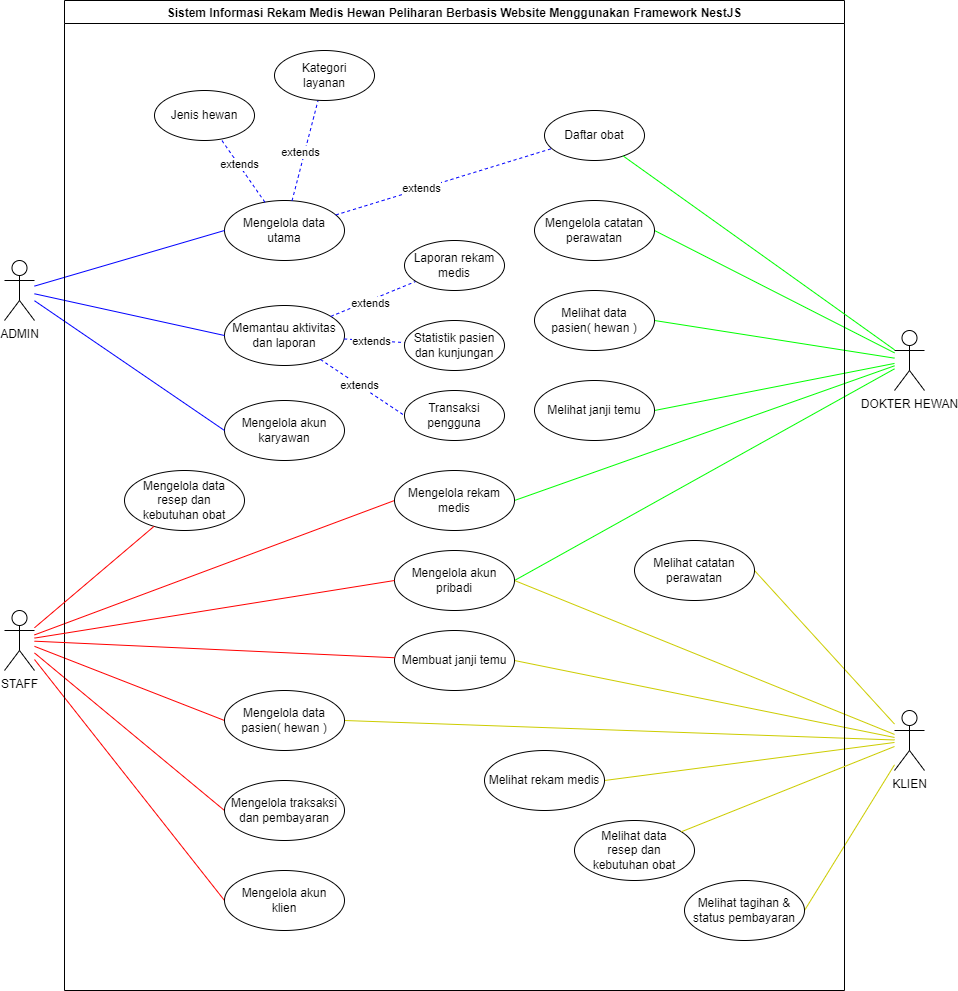

The diagram above was exported from draw.io. Its source (the exported page's mxGraphModel, read from the mxfile embedded in the PNG):
<mxGraphModel dx="2007" dy="2890" grid="1" gridSize="10" guides="1" tooltips="1" connect="1" arrows="1" fold="1" page="1" pageScale="1" pageWidth="850" pageHeight="1100" math="0" shadow="0">
  <root>
    <mxCell id="0" />
    <mxCell id="1" parent="0" />
    <mxCell id="wPjA1LoqaLLikLa-4afj-2" value="ADMIN" style="shape=umlActor;verticalLabelPosition=bottom;verticalAlign=top;html=1;" parent="1" vertex="1">
      <mxGeometry x="-720" y="-1920" width="30" height="60" as="geometry" />
    </mxCell>
    <mxCell id="wPjA1LoqaLLikLa-4afj-3" value="STAFF" style="shape=umlActor;verticalLabelPosition=bottom;verticalAlign=top;html=1;" parent="1" vertex="1">
      <mxGeometry x="-720" y="-1570" width="30" height="60" as="geometry" />
    </mxCell>
    <mxCell id="wPjA1LoqaLLikLa-4afj-7" value="KLIEN" style="shape=umlActor;verticalLabelPosition=bottom;verticalAlign=top;html=1;" parent="1" vertex="1">
      <mxGeometry x="170" y="-1470" width="30" height="60" as="geometry" />
    </mxCell>
    <mxCell id="wPjA1LoqaLLikLa-4afj-8" value="DOKTER HEWAN" style="shape=umlActor;verticalLabelPosition=bottom;verticalAlign=top;html=1;" parent="1" vertex="1">
      <mxGeometry x="170" y="-1850" width="30" height="60" as="geometry" />
    </mxCell>
    <mxCell id="wPjA1LoqaLLikLa-4afj-11" value="Mengelola data&lt;br&gt;utama" style="ellipse;whiteSpace=wrap;html=1;" parent="1" vertex="1">
      <mxGeometry x="-500" y="-1980" width="120" height="60" as="geometry" />
    </mxCell>
    <mxCell id="wPjA1LoqaLLikLa-4afj-12" value="Memantau aktivitas dan laporan" style="ellipse;whiteSpace=wrap;html=1;" parent="1" vertex="1">
      <mxGeometry x="-500" y="-1875" width="120" height="60" as="geometry" />
    </mxCell>
    <mxCell id="wPjA1LoqaLLikLa-4afj-13" value="Mengelola akun karyawan" style="ellipse;whiteSpace=wrap;html=1;" parent="1" vertex="1">
      <mxGeometry x="-500" y="-1780" width="120" height="60" as="geometry" />
    </mxCell>
    <mxCell id="wPjA1LoqaLLikLa-4afj-21" value="" style="endArrow=none;endFill=0;endSize=12;html=1;rounded=0;strokeColor=#FF0000;entryX=0;entryY=0.5;entryDx=0;entryDy=0;" parent="1" source="wPjA1LoqaLLikLa-4afj-3" target="JQ1sM2Nl0N4592tGoNsA-1" edge="1">
      <mxGeometry width="160" relative="1" as="geometry">
        <mxPoint x="-660" y="-1640" as="sourcePoint" />
        <mxPoint x="-500" y="-1640" as="targetPoint" />
      </mxGeometry>
    </mxCell>
    <mxCell id="wPjA1LoqaLLikLa-4afj-23" value="" style="endArrow=none;endFill=0;endSize=12;html=1;rounded=0;entryX=0;entryY=0.5;entryDx=0;entryDy=0;strokeColor=#FF0000;" parent="1" source="wPjA1LoqaLLikLa-4afj-3" target="wPjA1LoqaLLikLa-4afj-15" edge="1">
      <mxGeometry width="160" relative="1" as="geometry">
        <mxPoint x="-620" y="-1620" as="sourcePoint" />
        <mxPoint x="-490" y="-1620" as="targetPoint" />
      </mxGeometry>
    </mxCell>
    <mxCell id="wPjA1LoqaLLikLa-4afj-24" value="" style="endArrow=none;endFill=0;endSize=12;html=1;rounded=0;entryX=0;entryY=0.5;entryDx=0;entryDy=0;strokeColor=#FF0000;" parent="1" source="wPjA1LoqaLLikLa-4afj-3" target="wPjA1LoqaLLikLa-4afj-16" edge="1">
      <mxGeometry width="160" relative="1" as="geometry">
        <mxPoint x="-620" y="-1613" as="sourcePoint" />
        <mxPoint x="-475" y="-1550" as="targetPoint" />
      </mxGeometry>
    </mxCell>
    <mxCell id="wPjA1LoqaLLikLa-4afj-25" value="" style="endArrow=none;endFill=0;endSize=12;html=1;rounded=0;entryX=0;entryY=0.5;entryDx=0;entryDy=0;strokeColor=#FF0000;" parent="1" source="wPjA1LoqaLLikLa-4afj-3" target="wPjA1LoqaLLikLa-4afj-17" edge="1">
      <mxGeometry width="160" relative="1" as="geometry">
        <mxPoint x="-620" y="-1608" as="sourcePoint" />
        <mxPoint x="-461" y="-1476" as="targetPoint" />
      </mxGeometry>
    </mxCell>
    <mxCell id="wPjA1LoqaLLikLa-4afj-26" value="" style="endArrow=none;endFill=0;endSize=12;html=1;rounded=0;entryX=0;entryY=0.5;entryDx=0;entryDy=0;fillColor=#f8cecc;strokeColor=#0000FF;" parent="1" source="wPjA1LoqaLLikLa-4afj-2" target="wPjA1LoqaLLikLa-4afj-13" edge="1">
      <mxGeometry width="160" relative="1" as="geometry">
        <mxPoint x="-620" y="-1626" as="sourcePoint" />
        <mxPoint x="-477" y="-1682" as="targetPoint" />
      </mxGeometry>
    </mxCell>
    <mxCell id="wPjA1LoqaLLikLa-4afj-27" value="" style="endArrow=none;endFill=0;endSize=12;html=1;rounded=0;entryX=0;entryY=0.5;entryDx=0;entryDy=0;fillColor=#f8cecc;strokeColor=#0000FF;" parent="1" source="wPjA1LoqaLLikLa-4afj-2" target="wPjA1LoqaLLikLa-4afj-11" edge="1">
      <mxGeometry width="160" relative="1" as="geometry">
        <mxPoint x="-640" y="-1868" as="sourcePoint" />
        <mxPoint x="-462" y="-1725" as="targetPoint" />
      </mxGeometry>
    </mxCell>
    <mxCell id="wPjA1LoqaLLikLa-4afj-29" value="" style="endArrow=none;endFill=0;endSize=12;html=1;rounded=0;entryX=1;entryY=0.5;entryDx=0;entryDy=0;strokeColor=#00FF00;" parent="1" source="wPjA1LoqaLLikLa-4afj-8" target="wPjA1LoqaLLikLa-4afj-28" edge="1">
      <mxGeometry width="160" relative="1" as="geometry">
        <mxPoint x="-540" y="-1626" as="sourcePoint" />
        <mxPoint x="-397" y="-1682" as="targetPoint" />
      </mxGeometry>
    </mxCell>
    <mxCell id="wPjA1LoqaLLikLa-4afj-32" value="" style="endArrow=none;endFill=0;endSize=12;html=1;rounded=0;entryX=1;entryY=0.5;entryDx=0;entryDy=0;strokeColor=#CCCC00;" parent="1" source="wPjA1LoqaLLikLa-4afj-7" target="wPjA1LoqaLLikLa-4afj-28" edge="1">
      <mxGeometry width="160" relative="1" as="geometry">
        <mxPoint x="20" y="-1825" as="sourcePoint" />
        <mxPoint x="-134" y="-1667" as="targetPoint" />
      </mxGeometry>
    </mxCell>
    <mxCell id="wPjA1LoqaLLikLa-4afj-34" value="" style="endArrow=none;endFill=0;endSize=12;html=1;rounded=0;entryX=1;entryY=0.5;entryDx=0;entryDy=0;strokeColor=#CCCC00;" parent="1" source="wPjA1LoqaLLikLa-4afj-7" target="wPjA1LoqaLLikLa-4afj-15" edge="1">
      <mxGeometry width="160" relative="1" as="geometry">
        <mxPoint x="-10" y="-1424" as="sourcePoint" />
        <mxPoint x="-190.1767308699109" y="-1412.3008949665418" as="targetPoint" />
      </mxGeometry>
    </mxCell>
    <mxCell id="wPjA1LoqaLLikLa-4afj-35" value="" style="endArrow=none;endFill=0;endSize=12;html=1;rounded=0;entryX=1;entryY=0.5;entryDx=0;entryDy=0;strokeColor=#CCCC00;" parent="1" source="wPjA1LoqaLLikLa-4afj-7" target="wPjA1LoqaLLikLa-4afj-30" edge="1">
      <mxGeometry width="160" relative="1" as="geometry">
        <mxPoint x="70" y="-1424" as="sourcePoint" />
        <mxPoint x="-132" y="-1614" as="targetPoint" />
      </mxGeometry>
    </mxCell>
    <mxCell id="wPjA1LoqaLLikLa-4afj-36" value="" style="endArrow=none;endFill=0;endSize=12;html=1;rounded=0;entryX=1;entryY=0.5;entryDx=0;entryDy=0;strokeColor=#CCCC00;" parent="1" source="wPjA1LoqaLLikLa-4afj-7" target="wPjA1LoqaLLikLa-4afj-31" edge="1">
      <mxGeometry width="160" relative="1" as="geometry">
        <mxPoint x="70" y="-1419" as="sourcePoint" />
        <mxPoint x="-122" y="-1537" as="targetPoint" />
      </mxGeometry>
    </mxCell>
    <mxCell id="wPjA1LoqaLLikLa-4afj-38" value="" style="endArrow=none;endFill=0;endSize=12;html=1;rounded=0;entryX=1;entryY=0.5;entryDx=0;entryDy=0;strokeColor=#CCCC00;" parent="1" source="wPjA1LoqaLLikLa-4afj-7" target="wPjA1LoqaLLikLa-4afj-37" edge="1">
      <mxGeometry width="160" relative="1" as="geometry">
        <mxPoint x="70" y="-1424" as="sourcePoint" />
        <mxPoint x="-132" y="-1614" as="targetPoint" />
      </mxGeometry>
    </mxCell>
    <mxCell id="wPjA1LoqaLLikLa-4afj-40" value="" style="endArrow=none;endFill=0;endSize=12;html=1;rounded=0;entryX=1;entryY=0.5;entryDx=0;entryDy=0;strokeColor=#CCCC00;" parent="1" source="wPjA1LoqaLLikLa-4afj-7" target="wPjA1LoqaLLikLa-4afj-39" edge="1">
      <mxGeometry width="160" relative="1" as="geometry">
        <mxPoint x="70" y="-1409" as="sourcePoint" />
        <mxPoint x="-100" y="-1402" as="targetPoint" />
      </mxGeometry>
    </mxCell>
    <mxCell id="wPjA1LoqaLLikLa-4afj-44" value="" style="endArrow=none;endFill=0;endSize=12;html=1;rounded=0;entryX=1;entryY=0.5;entryDx=0;entryDy=0;strokeColor=#00FF00;" parent="1" source="wPjA1LoqaLLikLa-4afj-8" target="wPjA1LoqaLLikLa-4afj-43" edge="1">
      <mxGeometry width="160" relative="1" as="geometry">
        <mxPoint x="20" y="-1825" as="sourcePoint" />
        <mxPoint x="-134" y="-1667" as="targetPoint" />
      </mxGeometry>
    </mxCell>
    <mxCell id="wPjA1LoqaLLikLa-4afj-45" value="" style="endArrow=none;endFill=0;endSize=12;html=1;rounded=0;entryX=1;entryY=0.5;entryDx=0;entryDy=0;strokeColor=#00FF00;" parent="1" source="wPjA1LoqaLLikLa-4afj-8" target="wPjA1LoqaLLikLa-4afj-16" edge="1">
      <mxGeometry width="160" relative="1" as="geometry">
        <mxPoint x="-60" y="-1838" as="sourcePoint" />
        <mxPoint x="-181" y="-1826" as="targetPoint" />
      </mxGeometry>
    </mxCell>
    <mxCell id="wPjA1LoqaLLikLa-4afj-47" value="" style="endArrow=none;endFill=0;endSize=12;html=1;rounded=0;entryX=1;entryY=0.5;entryDx=0;entryDy=0;strokeColor=#00FF00;" parent="1" source="wPjA1LoqaLLikLa-4afj-8" target="wPjA1LoqaLLikLa-4afj-46" edge="1">
      <mxGeometry width="160" relative="1" as="geometry">
        <mxPoint x="20" y="-1838" as="sourcePoint" />
        <mxPoint x="-101" y="-1826" as="targetPoint" />
      </mxGeometry>
    </mxCell>
    <mxCell id="wPjA1LoqaLLikLa-4afj-48" value="" style="endArrow=none;endFill=0;endSize=12;html=1;rounded=0;entryX=1;entryY=0.5;entryDx=0;entryDy=0;strokeColor=#00FF00;" parent="1" source="wPjA1LoqaLLikLa-4afj-8" target="wPjA1LoqaLLikLa-4afj-14" edge="1">
      <mxGeometry width="160" relative="1" as="geometry">
        <mxPoint x="-60" y="-1845" as="sourcePoint" />
        <mxPoint x="-191" y="-1893" as="targetPoint" />
      </mxGeometry>
    </mxCell>
    <mxCell id="wPjA1LoqaLLikLa-4afj-49" value="" style="endArrow=none;endFill=0;endSize=12;html=1;rounded=0;entryX=0;entryY=0.5;entryDx=0;entryDy=0;fillColor=#f8cecc;strokeColor=#0000FF;" parent="1" source="wPjA1LoqaLLikLa-4afj-2" target="wPjA1LoqaLLikLa-4afj-12" edge="1">
      <mxGeometry width="160" relative="1" as="geometry">
        <mxPoint x="-640" y="-1879" as="sourcePoint" />
        <mxPoint x="-490" y="-1873" as="targetPoint" />
      </mxGeometry>
    </mxCell>
    <mxCell id="wPjA1LoqaLLikLa-4afj-53" value="" style="endArrow=none;endFill=0;endSize=12;html=1;rounded=0;dashed=1;strokeColor=#0000FF;" parent="1" source="wPjA1LoqaLLikLa-4afj-11" target="wPjA1LoqaLLikLa-4afj-50" edge="1">
      <mxGeometry width="160" relative="1" as="geometry">
        <mxPoint x="-670" y="-1885" as="sourcePoint" />
        <mxPoint x="-490" y="-1940" as="targetPoint" />
      </mxGeometry>
    </mxCell>
    <mxCell id="wPjA1LoqaLLikLa-4afj-63" value="extends" style="edgeLabel;html=1;align=center;verticalAlign=middle;resizable=0;points=[];" parent="wPjA1LoqaLLikLa-4afj-53" vertex="1" connectable="0">
      <mxGeometry x="0.1964" relative="1" as="geometry">
        <mxPoint as="offset" />
      </mxGeometry>
    </mxCell>
    <mxCell id="wPjA1LoqaLLikLa-4afj-54" value="" style="endArrow=none;endFill=0;endSize=12;html=1;rounded=0;dashed=1;strokeColor=#0000FF;" parent="1" source="wPjA1LoqaLLikLa-4afj-11" target="wPjA1LoqaLLikLa-4afj-51" edge="1">
      <mxGeometry width="160" relative="1" as="geometry">
        <mxPoint x="-430" y="-1970" as="sourcePoint" />
        <mxPoint x="-430" y="-2020" as="targetPoint" />
      </mxGeometry>
    </mxCell>
    <mxCell id="wPjA1LoqaLLikLa-4afj-64" value="extends" style="edgeLabel;html=1;align=center;verticalAlign=middle;resizable=0;points=[];" parent="wPjA1LoqaLLikLa-4afj-54" vertex="1" connectable="0">
      <mxGeometry x="-0.0554" y="4" relative="1" as="geometry">
        <mxPoint as="offset" />
      </mxGeometry>
    </mxCell>
    <mxCell id="wPjA1LoqaLLikLa-4afj-55" value="" style="endArrow=none;endFill=0;endSize=12;html=1;rounded=0;dashed=1;strokeColor=#0000FF;" parent="1" source="wPjA1LoqaLLikLa-4afj-11" target="wPjA1LoqaLLikLa-4afj-52" edge="1">
      <mxGeometry width="160" relative="1" as="geometry">
        <mxPoint x="-402" y="-1967" as="sourcePoint" />
        <mxPoint x="-333" y="-2033" as="targetPoint" />
      </mxGeometry>
    </mxCell>
    <mxCell id="wPjA1LoqaLLikLa-4afj-65" value="extends" style="edgeLabel;html=1;align=center;verticalAlign=middle;resizable=0;points=[];" parent="wPjA1LoqaLLikLa-4afj-55" vertex="1" connectable="0">
      <mxGeometry x="-0.2111" y="1" relative="1" as="geometry">
        <mxPoint as="offset" />
      </mxGeometry>
    </mxCell>
    <mxCell id="wPjA1LoqaLLikLa-4afj-60" value="" style="endArrow=none;endFill=0;endSize=12;html=1;rounded=0;dashed=1;strokeColor=#0000FF;" parent="1" source="wPjA1LoqaLLikLa-4afj-12" target="wPjA1LoqaLLikLa-4afj-58" edge="1">
      <mxGeometry width="160" relative="1" as="geometry">
        <mxPoint x="-380" y="-1876" as="sourcePoint" />
        <mxPoint x="-332" y="-1892" as="targetPoint" />
      </mxGeometry>
    </mxCell>
    <mxCell id="wPjA1LoqaLLikLa-4afj-67" value="extends" style="edgeLabel;html=1;align=center;verticalAlign=middle;resizable=0;points=[];" parent="wPjA1LoqaLLikLa-4afj-60" vertex="1" connectable="0">
      <mxGeometry x="-0.2243" y="2" relative="1" as="geometry">
        <mxPoint x="7" y="2" as="offset" />
      </mxGeometry>
    </mxCell>
    <mxCell id="wPjA1LoqaLLikLa-4afj-61" value="" style="endArrow=none;endFill=0;endSize=12;html=1;rounded=0;dashed=1;strokeColor=#0000FF;" parent="1" source="wPjA1LoqaLLikLa-4afj-12" target="wPjA1LoqaLLikLa-4afj-59" edge="1">
      <mxGeometry width="160" relative="1" as="geometry">
        <mxPoint x="-373" y="-1850" as="sourcePoint" />
        <mxPoint x="-337" y="-1843" as="targetPoint" />
      </mxGeometry>
    </mxCell>
    <mxCell id="wPjA1LoqaLLikLa-4afj-68" value="extends" style="edgeLabel;html=1;align=center;verticalAlign=middle;resizable=0;points=[];" parent="wPjA1LoqaLLikLa-4afj-61" vertex="1" connectable="0">
      <mxGeometry x="-0.0979" relative="1" as="geometry">
        <mxPoint as="offset" />
      </mxGeometry>
    </mxCell>
    <mxCell id="wPjA1LoqaLLikLa-4afj-62" value="Sistem Informasi Rekam Medis Hewan Peliharan Berbasis Website Menggunakan Framework NestJS" style="swimlane;startSize=23;" parent="1" vertex="1">
      <mxGeometry x="-660" y="-2180" width="780" height="990" as="geometry" />
    </mxCell>
    <mxCell id="wPjA1LoqaLLikLa-4afj-52" value="Daftar obat" style="ellipse;whiteSpace=wrap;html=1;" parent="wPjA1LoqaLLikLa-4afj-62" vertex="1">
      <mxGeometry x="480" y="110" width="100" height="50" as="geometry" />
    </mxCell>
    <mxCell id="wPjA1LoqaLLikLa-4afj-58" value="Laporan rekam medis" style="ellipse;whiteSpace=wrap;html=1;" parent="wPjA1LoqaLLikLa-4afj-62" vertex="1">
      <mxGeometry x="340" y="240" width="100" height="50" as="geometry" />
    </mxCell>
    <mxCell id="wPjA1LoqaLLikLa-4afj-50" value="Jenis hewan" style="ellipse;whiteSpace=wrap;html=1;" parent="wPjA1LoqaLLikLa-4afj-62" vertex="1">
      <mxGeometry x="90" y="90" width="100" height="50" as="geometry" />
    </mxCell>
    <mxCell id="wPjA1LoqaLLikLa-4afj-51" value="Kategori&lt;br&gt;layanan" style="ellipse;whiteSpace=wrap;html=1;" parent="wPjA1LoqaLLikLa-4afj-62" vertex="1">
      <mxGeometry x="210" y="50" width="100" height="50" as="geometry" />
    </mxCell>
    <mxCell id="wPjA1LoqaLLikLa-4afj-14" value="Melihat janji temu" style="ellipse;whiteSpace=wrap;html=1;" parent="wPjA1LoqaLLikLa-4afj-62" vertex="1">
      <mxGeometry x="470" y="380" width="120" height="60" as="geometry" />
    </mxCell>
    <mxCell id="wPjA1LoqaLLikLa-4afj-16" value="Mengelola rekam medis" style="ellipse;whiteSpace=wrap;html=1;" parent="wPjA1LoqaLLikLa-4afj-62" vertex="1">
      <mxGeometry x="330" y="470" width="120" height="60" as="geometry" />
    </mxCell>
    <mxCell id="JQ1sM2Nl0N4592tGoNsA-1" value="Mengelola akun&lt;br&gt;klien" style="ellipse;whiteSpace=wrap;html=1;" parent="wPjA1LoqaLLikLa-4afj-62" vertex="1">
      <mxGeometry x="160" y="870" width="120" height="60" as="geometry" />
    </mxCell>
    <mxCell id="wPjA1LoqaLLikLa-4afj-15" value="Mengelola data pasien( hewan )" style="ellipse;whiteSpace=wrap;html=1;" parent="wPjA1LoqaLLikLa-4afj-62" vertex="1">
      <mxGeometry x="160" y="690" width="120" height="60" as="geometry" />
    </mxCell>
    <mxCell id="wPjA1LoqaLLikLa-4afj-17" value="Mengelola traksaksi dan pembayaran" style="ellipse;whiteSpace=wrap;html=1;" parent="wPjA1LoqaLLikLa-4afj-62" vertex="1">
      <mxGeometry x="160" y="780" width="120" height="60" as="geometry" />
    </mxCell>
    <mxCell id="wPjA1LoqaLLikLa-4afj-30" value="Melihat catatan perawatan" style="ellipse;whiteSpace=wrap;html=1;" parent="wPjA1LoqaLLikLa-4afj-62" vertex="1">
      <mxGeometry x="570" y="540" width="120" height="60" as="geometry" />
    </mxCell>
    <mxCell id="wPjA1LoqaLLikLa-4afj-31" value="Melihat rekam medis" style="ellipse;whiteSpace=wrap;html=1;" parent="wPjA1LoqaLLikLa-4afj-62" vertex="1">
      <mxGeometry x="420" y="750" width="120" height="60" as="geometry" />
    </mxCell>
    <mxCell id="wPjA1LoqaLLikLa-4afj-37" value="Membuat janji temu" style="ellipse;whiteSpace=wrap;html=1;" parent="wPjA1LoqaLLikLa-4afj-62" vertex="1">
      <mxGeometry x="330" y="630" width="120" height="60" as="geometry" />
    </mxCell>
    <mxCell id="wPjA1LoqaLLikLa-4afj-28" value="Mengelola akun pribadi" style="ellipse;whiteSpace=wrap;html=1;" parent="wPjA1LoqaLLikLa-4afj-62" vertex="1">
      <mxGeometry x="330" y="550" width="120" height="60" as="geometry" />
    </mxCell>
    <mxCell id="wPjA1LoqaLLikLa-4afj-46" value="Mengelola catatan perawatan" style="ellipse;whiteSpace=wrap;html=1;" parent="wPjA1LoqaLLikLa-4afj-62" vertex="1">
      <mxGeometry x="470" y="200" width="120" height="60" as="geometry" />
    </mxCell>
    <mxCell id="wPjA1LoqaLLikLa-4afj-43" value="Melihat data&lt;br&gt;pasien( hewan )" style="ellipse;whiteSpace=wrap;html=1;" parent="wPjA1LoqaLLikLa-4afj-62" vertex="1">
      <mxGeometry x="470" y="290" width="120" height="60" as="geometry" />
    </mxCell>
    <mxCell id="wPjA1LoqaLLikLa-4afj-59" value="Statistik pasien dan kunjungan" style="ellipse;whiteSpace=wrap;html=1;" parent="wPjA1LoqaLLikLa-4afj-62" vertex="1">
      <mxGeometry x="340" y="320" width="100" height="50" as="geometry" />
    </mxCell>
    <mxCell id="BS4_tp28JgokbvU2VgXz-1" value="Transaksi pengguna" style="ellipse;whiteSpace=wrap;html=1;" parent="wPjA1LoqaLLikLa-4afj-62" vertex="1">
      <mxGeometry x="340" y="390" width="100" height="50" as="geometry" />
    </mxCell>
    <mxCell id="BS4_tp28JgokbvU2VgXz-7" value="Mengelola data&lt;br&gt;resep dan&lt;br&gt;kebutuhan obat" style="ellipse;whiteSpace=wrap;html=1;" parent="wPjA1LoqaLLikLa-4afj-62" vertex="1">
      <mxGeometry x="60" y="470" width="120" height="60" as="geometry" />
    </mxCell>
    <mxCell id="BS4_tp28JgokbvU2VgXz-11" value="Melihat data&lt;br&gt;resep dan&lt;br&gt;kebutuhan obat" style="ellipse;whiteSpace=wrap;html=1;" parent="wPjA1LoqaLLikLa-4afj-62" vertex="1">
      <mxGeometry x="510" y="820" width="120" height="60" as="geometry" />
    </mxCell>
    <mxCell id="wPjA1LoqaLLikLa-4afj-39" value="Melihat tagihan &amp;amp; status pembayaran" style="ellipse;whiteSpace=wrap;html=1;" parent="wPjA1LoqaLLikLa-4afj-62" vertex="1">
      <mxGeometry x="620" y="880" width="120" height="60" as="geometry" />
    </mxCell>
    <mxCell id="SM0F7eYdlUfurJhc5iJB-1" value="" style="endArrow=none;endFill=0;endSize=12;html=1;rounded=0;strokeColor=#FF0000;entryX=0;entryY=0.5;entryDx=0;entryDy=0;" parent="1" source="wPjA1LoqaLLikLa-4afj-3" target="wPjA1LoqaLLikLa-4afj-28" edge="1">
      <mxGeometry width="160" relative="1" as="geometry">
        <mxPoint x="-720" y="-1530" as="sourcePoint" />
        <mxPoint x="-490" y="-1630" as="targetPoint" />
      </mxGeometry>
    </mxCell>
    <mxCell id="BS4_tp28JgokbvU2VgXz-3" value="" style="endArrow=none;endFill=0;endSize=12;html=1;rounded=0;dashed=1;strokeColor=#0000FF;entryX=0;entryY=0.5;entryDx=0;entryDy=0;" parent="1" source="wPjA1LoqaLLikLa-4afj-12" target="BS4_tp28JgokbvU2VgXz-1" edge="1">
      <mxGeometry width="160" relative="1" as="geometry">
        <mxPoint x="-400" y="-1807" as="sourcePoint" />
        <mxPoint x="-337" y="-1800" as="targetPoint" />
      </mxGeometry>
    </mxCell>
    <mxCell id="BS4_tp28JgokbvU2VgXz-4" value="extends" style="edgeLabel;html=1;align=center;verticalAlign=middle;resizable=0;points=[];" parent="BS4_tp28JgokbvU2VgXz-3" vertex="1" connectable="0">
      <mxGeometry x="-0.0979" relative="1" as="geometry">
        <mxPoint as="offset" />
      </mxGeometry>
    </mxCell>
    <mxCell id="BS4_tp28JgokbvU2VgXz-5" value="" style="endArrow=none;endFill=0;endSize=12;html=1;rounded=0;strokeColor=#FF0000;" parent="1" source="wPjA1LoqaLLikLa-4afj-3" target="wPjA1LoqaLLikLa-4afj-37" edge="1">
      <mxGeometry width="160" relative="1" as="geometry">
        <mxPoint x="-670" y="-1532" as="sourcePoint" />
        <mxPoint x="-320" y="-1590" as="targetPoint" />
      </mxGeometry>
    </mxCell>
    <mxCell id="BS4_tp28JgokbvU2VgXz-8" value="" style="endArrow=none;endFill=0;endSize=12;html=1;rounded=0;strokeColor=#FF0000;" parent="1" source="wPjA1LoqaLLikLa-4afj-3" target="BS4_tp28JgokbvU2VgXz-7" edge="1">
      <mxGeometry width="160" relative="1" as="geometry">
        <mxPoint x="-670" y="-1536" as="sourcePoint" />
        <mxPoint x="-320" y="-1670" as="targetPoint" />
      </mxGeometry>
    </mxCell>
    <mxCell id="BS4_tp28JgokbvU2VgXz-9" value="" style="endArrow=none;endFill=0;endSize=12;html=1;rounded=0;strokeColor=#00FF00;" parent="1" source="wPjA1LoqaLLikLa-4afj-8" target="wPjA1LoqaLLikLa-4afj-52" edge="1">
      <mxGeometry width="160" relative="1" as="geometry">
        <mxPoint x="180" y="-1818" as="sourcePoint" />
        <mxPoint x="-60" y="-1940" as="targetPoint" />
      </mxGeometry>
    </mxCell>
    <mxCell id="BS4_tp28JgokbvU2VgXz-12" value="" style="endArrow=none;endFill=0;endSize=12;html=1;rounded=0;strokeColor=#CCCC00;" parent="1" source="wPjA1LoqaLLikLa-4afj-7" target="BS4_tp28JgokbvU2VgXz-11" edge="1">
      <mxGeometry width="160" relative="1" as="geometry">
        <mxPoint x="180" y="-1427" as="sourcePoint" />
        <mxPoint x="10" y="-1390" as="targetPoint" />
      </mxGeometry>
    </mxCell>
  </root>
</mxGraphModel>